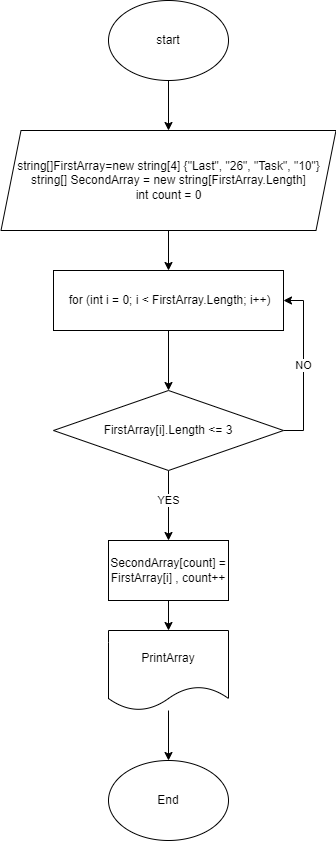

The diagram above was exported from draw.io. Its source (the exported page's mxGraphModel, read from the mxfile embedded in the PNG):
<mxGraphModel dx="1230" dy="575" grid="1" gridSize="10" guides="1" tooltips="1" connect="1" arrows="1" fold="1" page="1" pageScale="1" pageWidth="827" pageHeight="1169" math="0" shadow="0">
  <root>
    <mxCell id="WIyWlLk6GJQsqaUBKTNV-0" />
    <mxCell id="WIyWlLk6GJQsqaUBKTNV-1" parent="WIyWlLk6GJQsqaUBKTNV-0" />
    <mxCell id="KkmO-lhDw-U6IXKC6hQ0-3" style="edgeStyle=orthogonalEdgeStyle;rounded=0;orthogonalLoop=1;jettySize=auto;html=1;entryX=0.5;entryY=0;entryDx=0;entryDy=0;" edge="1" parent="WIyWlLk6GJQsqaUBKTNV-1" source="KkmO-lhDw-U6IXKC6hQ0-0" target="KkmO-lhDw-U6IXKC6hQ0-2">
      <mxGeometry relative="1" as="geometry" />
    </mxCell>
    <mxCell id="KkmO-lhDw-U6IXKC6hQ0-0" value="start" style="ellipse;whiteSpace=wrap;html=1;" vertex="1" parent="WIyWlLk6GJQsqaUBKTNV-1">
      <mxGeometry x="300" width="120" height="80" as="geometry" />
    </mxCell>
    <mxCell id="KkmO-lhDw-U6IXKC6hQ0-7" value="" style="edgeStyle=orthogonalEdgeStyle;rounded=0;orthogonalLoop=1;jettySize=auto;html=1;" edge="1" parent="WIyWlLk6GJQsqaUBKTNV-1" source="KkmO-lhDw-U6IXKC6hQ0-2" target="KkmO-lhDw-U6IXKC6hQ0-4">
      <mxGeometry relative="1" as="geometry" />
    </mxCell>
    <mxCell id="KkmO-lhDw-U6IXKC6hQ0-2" value="string[]FirstArray=new string[4] {&quot;Last&quot;, &quot;26&quot;, &quot;Task&quot;, &quot;10&quot;}&lt;br&gt;string[] SecondArray = new string[FirstArray.Length]&lt;br&gt;int count = 0&lt;br&gt;" style="shape=parallelogram;perimeter=parallelogramPerimeter;whiteSpace=wrap;html=1;fixedSize=1;" vertex="1" parent="WIyWlLk6GJQsqaUBKTNV-1">
      <mxGeometry x="192.5" y="130" width="335" height="100" as="geometry" />
    </mxCell>
    <mxCell id="KkmO-lhDw-U6IXKC6hQ0-8" value="" style="edgeStyle=orthogonalEdgeStyle;rounded=0;orthogonalLoop=1;jettySize=auto;html=1;" edge="1" parent="WIyWlLk6GJQsqaUBKTNV-1" source="KkmO-lhDw-U6IXKC6hQ0-4" target="KkmO-lhDw-U6IXKC6hQ0-6">
      <mxGeometry relative="1" as="geometry" />
    </mxCell>
    <mxCell id="KkmO-lhDw-U6IXKC6hQ0-4" value="&amp;nbsp;for (int i = 0; i &amp;lt; FirstArray.Length; i++)" style="rounded=0;whiteSpace=wrap;html=1;" vertex="1" parent="WIyWlLk6GJQsqaUBKTNV-1">
      <mxGeometry x="245" y="270" width="230" height="60" as="geometry" />
    </mxCell>
    <mxCell id="KkmO-lhDw-U6IXKC6hQ0-10" value="YES" style="edgeStyle=orthogonalEdgeStyle;rounded=0;orthogonalLoop=1;jettySize=auto;html=1;entryX=0.5;entryY=0;entryDx=0;entryDy=0;" edge="1" parent="WIyWlLk6GJQsqaUBKTNV-1" source="KkmO-lhDw-U6IXKC6hQ0-6" target="KkmO-lhDw-U6IXKC6hQ0-9">
      <mxGeometry x="-0.1429" relative="1" as="geometry">
        <Array as="points">
          <mxPoint x="360" y="540" />
        </Array>
        <mxPoint as="offset" />
      </mxGeometry>
    </mxCell>
    <mxCell id="KkmO-lhDw-U6IXKC6hQ0-17" value="NO" style="edgeStyle=orthogonalEdgeStyle;rounded=0;orthogonalLoop=1;jettySize=auto;html=1;entryX=1;entryY=0.5;entryDx=0;entryDy=0;" edge="1" parent="WIyWlLk6GJQsqaUBKTNV-1" source="KkmO-lhDw-U6IXKC6hQ0-6" target="KkmO-lhDw-U6IXKC6hQ0-4">
      <mxGeometry relative="1" as="geometry">
        <Array as="points">
          <mxPoint x="495" y="430" />
          <mxPoint x="495" y="300" />
        </Array>
      </mxGeometry>
    </mxCell>
    <mxCell id="KkmO-lhDw-U6IXKC6hQ0-6" value="FirstArray[i].Length &amp;lt;= 3" style="rhombus;whiteSpace=wrap;html=1;" vertex="1" parent="WIyWlLk6GJQsqaUBKTNV-1">
      <mxGeometry x="245" y="390" width="230" height="80" as="geometry" />
    </mxCell>
    <mxCell id="KkmO-lhDw-U6IXKC6hQ0-15" value="" style="edgeStyle=orthogonalEdgeStyle;rounded=0;orthogonalLoop=1;jettySize=auto;html=1;" edge="1" parent="WIyWlLk6GJQsqaUBKTNV-1" source="KkmO-lhDw-U6IXKC6hQ0-9" target="KkmO-lhDw-U6IXKC6hQ0-11">
      <mxGeometry relative="1" as="geometry" />
    </mxCell>
    <mxCell id="KkmO-lhDw-U6IXKC6hQ0-9" value="SecondArray[count] = FirstArray[i] , count++" style="rounded=0;whiteSpace=wrap;html=1;" vertex="1" parent="WIyWlLk6GJQsqaUBKTNV-1">
      <mxGeometry x="300" y="540" width="120" height="60" as="geometry" />
    </mxCell>
    <mxCell id="KkmO-lhDw-U6IXKC6hQ0-13" style="edgeStyle=orthogonalEdgeStyle;rounded=0;orthogonalLoop=1;jettySize=auto;html=1;" edge="1" parent="WIyWlLk6GJQsqaUBKTNV-1" source="KkmO-lhDw-U6IXKC6hQ0-11" target="KkmO-lhDw-U6IXKC6hQ0-12">
      <mxGeometry relative="1" as="geometry" />
    </mxCell>
    <mxCell id="KkmO-lhDw-U6IXKC6hQ0-11" value="PrintArray" style="shape=document;whiteSpace=wrap;html=1;boundedLbl=1;" vertex="1" parent="WIyWlLk6GJQsqaUBKTNV-1">
      <mxGeometry x="300" y="630" width="120" height="80" as="geometry" />
    </mxCell>
    <mxCell id="KkmO-lhDw-U6IXKC6hQ0-12" value="End" style="ellipse;whiteSpace=wrap;html=1;" vertex="1" parent="WIyWlLk6GJQsqaUBKTNV-1">
      <mxGeometry x="300" y="760" width="120" height="80" as="geometry" />
    </mxCell>
  </root>
</mxGraphModel>